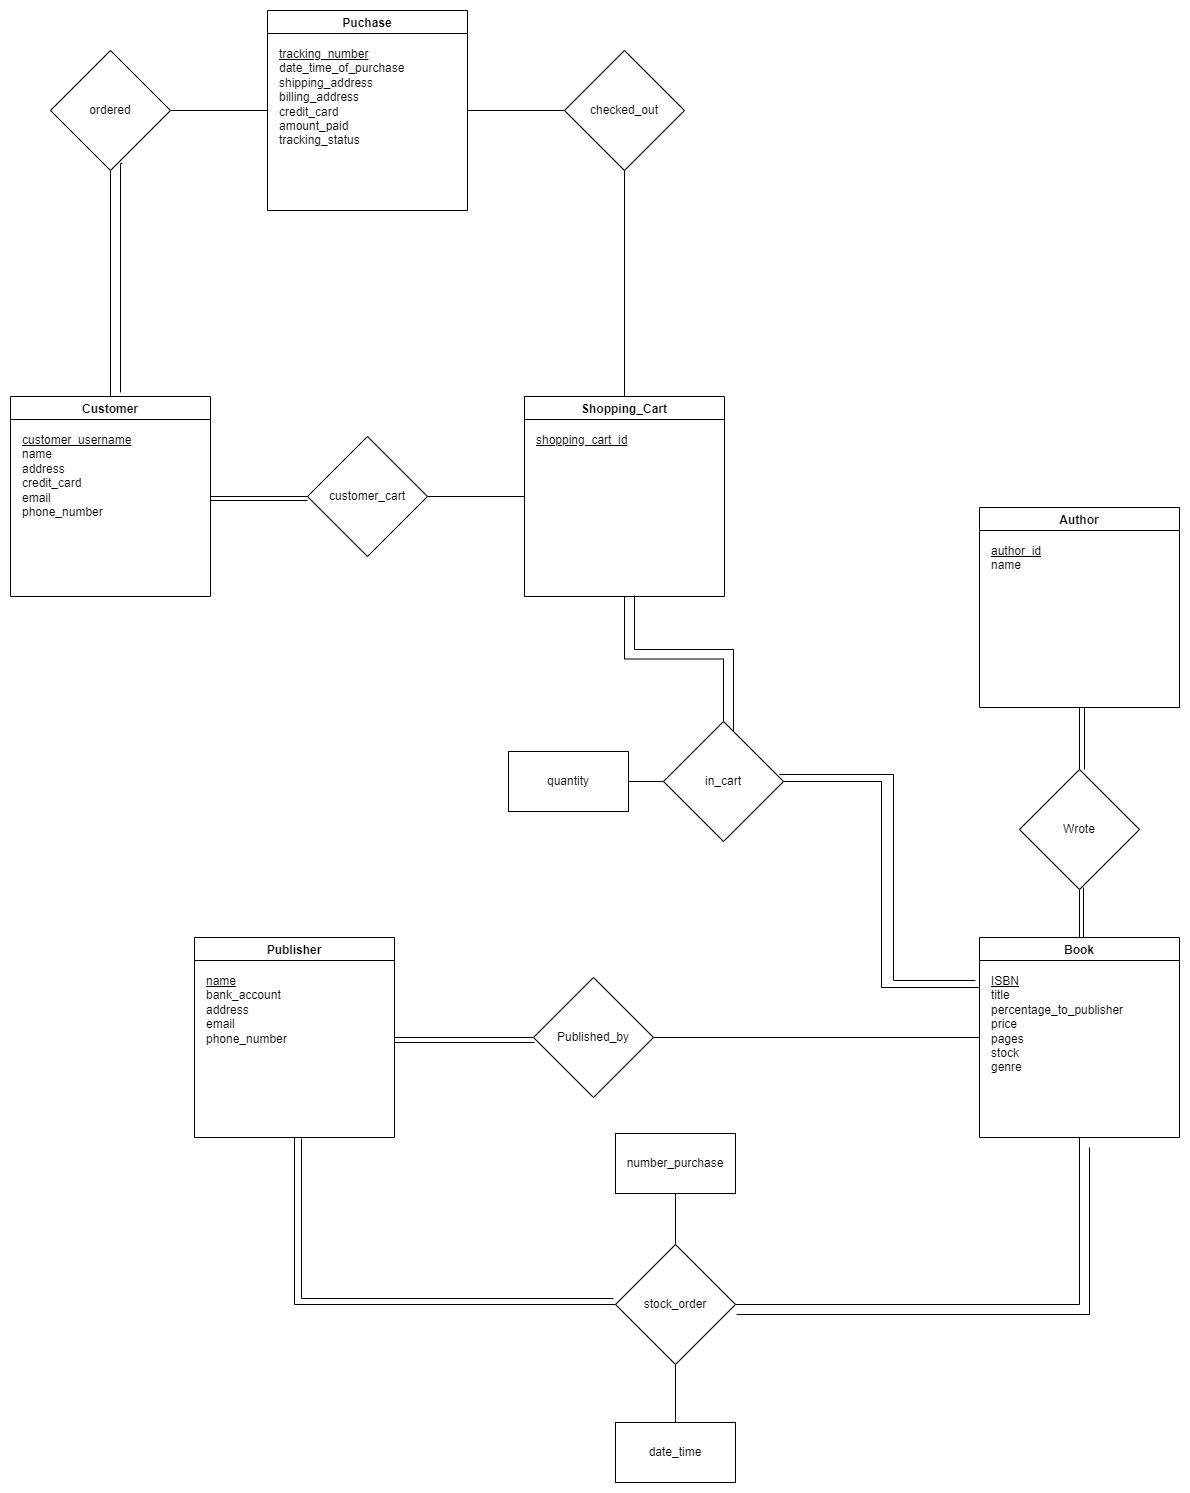

The diagram above was exported from draw.io. Its source (the exported page's mxGraphModel, read from the mxfile embedded in the PNG):
<mxGraphModel dx="1822" dy="1562" grid="0" gridSize="10" guides="1" tooltips="1" connect="1" arrows="1" fold="1" page="0" pageScale="1" pageWidth="850" pageHeight="1100" math="0" shadow="0" extFonts="Permanent Marker^https://fonts.googleapis.com/css?family=Permanent+Marker">
  <root>
    <mxCell id="0" />
    <mxCell id="1" parent="0" />
    <mxCell id="DDAwqDwpI0PjvalnkG-1-2" value="Customer" style="swimlane;" parent="1" vertex="1">
      <mxGeometry x="-209" y="-81" width="200" height="200" as="geometry" />
    </mxCell>
    <mxCell id="DDAwqDwpI0PjvalnkG-1-5" value="&lt;u&gt;customer_username&lt;/u&gt;&lt;br&gt;name&lt;br&gt;address&lt;br&gt;credit_card&lt;br&gt;email&lt;br&gt;phone_number" style="text;html=1;strokeColor=none;fillColor=none;align=left;verticalAlign=top;whiteSpace=wrap;rounded=0;" parent="DDAwqDwpI0PjvalnkG-1-2" vertex="1">
      <mxGeometry x="10" y="30" width="180" height="170" as="geometry" />
    </mxCell>
    <mxCell id="DDAwqDwpI0PjvalnkG-1-6" value="Author" style="swimlane;" parent="1" vertex="1">
      <mxGeometry x="760" y="30" width="200" height="200" as="geometry" />
    </mxCell>
    <mxCell id="DDAwqDwpI0PjvalnkG-1-7" value="&lt;u&gt;author_id&lt;/u&gt;&lt;br&gt;name" style="text;html=1;strokeColor=none;fillColor=none;align=left;verticalAlign=top;whiteSpace=wrap;rounded=0;" parent="DDAwqDwpI0PjvalnkG-1-6" vertex="1">
      <mxGeometry x="10" y="30" width="180" height="170" as="geometry" />
    </mxCell>
    <mxCell id="DDAwqDwpI0PjvalnkG-1-31" style="edgeStyle=orthogonalEdgeStyle;rounded=0;orthogonalLoop=1;jettySize=auto;html=1;entryX=0;entryY=0.5;entryDx=0;entryDy=0;endArrow=none;endFill=0;strokeColor=default;strokeWidth=1;" parent="1" source="DDAwqDwpI0PjvalnkG-1-8" target="DDAwqDwpI0PjvalnkG-1-30" edge="1">
      <mxGeometry relative="1" as="geometry">
        <Array as="points">
          <mxPoint x="75" y="827" />
        </Array>
      </mxGeometry>
    </mxCell>
    <mxCell id="DDAwqDwpI0PjvalnkG-1-8" value="Publisher" style="swimlane;" parent="1" vertex="1">
      <mxGeometry x="-25" y="460" width="200" height="200" as="geometry" />
    </mxCell>
    <mxCell id="DDAwqDwpI0PjvalnkG-1-9" value="&lt;u&gt;name&lt;/u&gt;&lt;br&gt;bank_account&lt;br&gt;address&lt;br&gt;email&lt;br&gt;phone_number" style="text;html=1;strokeColor=none;fillColor=none;align=left;verticalAlign=top;whiteSpace=wrap;rounded=0;" parent="DDAwqDwpI0PjvalnkG-1-8" vertex="1">
      <mxGeometry x="10" y="30" width="180" height="170" as="geometry" />
    </mxCell>
    <mxCell id="DDAwqDwpI0PjvalnkG-1-10" value="Book" style="swimlane;" parent="1" vertex="1">
      <mxGeometry x="760" y="460" width="200" height="200" as="geometry" />
    </mxCell>
    <mxCell id="DDAwqDwpI0PjvalnkG-1-11" value="&lt;u&gt;ISBN&lt;/u&gt;&lt;br&gt;title&lt;br&gt;percentage_to_publisher&lt;br&gt;price&lt;br&gt;pages&lt;br&gt;stock&lt;br&gt;genre" style="text;html=1;strokeColor=none;fillColor=none;align=left;verticalAlign=top;whiteSpace=wrap;rounded=0;" parent="DDAwqDwpI0PjvalnkG-1-10" vertex="1">
      <mxGeometry x="10" y="30" width="180" height="170" as="geometry" />
    </mxCell>
    <mxCell id="DDAwqDwpI0PjvalnkG-1-13" style="edgeStyle=orthogonalEdgeStyle;rounded=0;orthogonalLoop=1;jettySize=auto;html=1;entryX=0;entryY=0.5;entryDx=0;entryDy=0;endArrow=none;endFill=0;strokeWidth=1;" parent="1" source="DDAwqDwpI0PjvalnkG-1-12" target="DDAwqDwpI0PjvalnkG-1-10" edge="1">
      <mxGeometry relative="1" as="geometry" />
    </mxCell>
    <mxCell id="DDAwqDwpI0PjvalnkG-1-14" style="edgeStyle=orthogonalEdgeStyle;rounded=0;orthogonalLoop=1;jettySize=auto;html=1;entryX=1;entryY=0.5;entryDx=0;entryDy=0;endArrow=none;endFill=0;strokeWidth=1;" parent="1" source="DDAwqDwpI0PjvalnkG-1-12" target="DDAwqDwpI0PjvalnkG-1-8" edge="1">
      <mxGeometry relative="1" as="geometry" />
    </mxCell>
    <mxCell id="DDAwqDwpI0PjvalnkG-1-12" value="Published_by" style="rhombus;whiteSpace=wrap;html=1;" parent="1" vertex="1">
      <mxGeometry x="314" y="500" width="120" height="120" as="geometry" />
    </mxCell>
    <mxCell id="DDAwqDwpI0PjvalnkG-1-17" style="edgeStyle=orthogonalEdgeStyle;rounded=0;orthogonalLoop=1;jettySize=auto;html=1;entryX=0.5;entryY=1;entryDx=0;entryDy=0;endArrow=none;endFill=0;" parent="1" source="DDAwqDwpI0PjvalnkG-1-16" target="DDAwqDwpI0PjvalnkG-1-7" edge="1">
      <mxGeometry relative="1" as="geometry" />
    </mxCell>
    <mxCell id="DDAwqDwpI0PjvalnkG-1-18" style="edgeStyle=orthogonalEdgeStyle;rounded=0;orthogonalLoop=1;jettySize=auto;html=1;endArrow=none;endFill=0;strokeWidth=1;" parent="1" source="DDAwqDwpI0PjvalnkG-1-16" target="DDAwqDwpI0PjvalnkG-1-10" edge="1">
      <mxGeometry relative="1" as="geometry" />
    </mxCell>
    <mxCell id="DDAwqDwpI0PjvalnkG-1-16" value="Wrote" style="rhombus;whiteSpace=wrap;html=1;" parent="1" vertex="1">
      <mxGeometry x="800" y="292" width="120" height="120" as="geometry" />
    </mxCell>
    <mxCell id="DDAwqDwpI0PjvalnkG-1-19" style="edgeStyle=orthogonalEdgeStyle;rounded=0;orthogonalLoop=1;jettySize=auto;html=1;endArrow=none;endFill=0;strokeWidth=1;strokeColor=default;" parent="1" edge="1">
      <mxGeometry relative="1" as="geometry">
        <mxPoint x="864" y="410" as="sourcePoint" />
        <mxPoint x="864" y="460" as="targetPoint" />
      </mxGeometry>
    </mxCell>
    <mxCell id="DDAwqDwpI0PjvalnkG-1-20" style="edgeStyle=orthogonalEdgeStyle;rounded=0;orthogonalLoop=1;jettySize=auto;html=1;entryX=0.5;entryY=1;entryDx=0;entryDy=0;endArrow=none;endFill=0;" parent="1" edge="1">
      <mxGeometry relative="1" as="geometry">
        <mxPoint x="865" y="292" as="sourcePoint" />
        <mxPoint x="865" y="230" as="targetPoint" />
      </mxGeometry>
    </mxCell>
    <mxCell id="DDAwqDwpI0PjvalnkG-1-21" style="edgeStyle=orthogonalEdgeStyle;rounded=0;orthogonalLoop=1;jettySize=auto;html=1;entryX=1;entryY=0.5;entryDx=0;entryDy=0;endArrow=none;endFill=0;strokeWidth=1;" parent="1" edge="1">
      <mxGeometry relative="1" as="geometry">
        <mxPoint x="315" y="565" as="sourcePoint" />
        <mxPoint x="175" y="565" as="targetPoint" />
      </mxGeometry>
    </mxCell>
    <mxCell id="DDAwqDwpI0PjvalnkG-1-51" style="edgeStyle=orthogonalEdgeStyle;rounded=0;orthogonalLoop=1;jettySize=auto;html=1;endArrow=none;endFill=0;strokeColor=default;strokeWidth=1;" parent="1" source="DDAwqDwpI0PjvalnkG-1-22" target="DDAwqDwpI0PjvalnkG-1-50" edge="1">
      <mxGeometry relative="1" as="geometry" />
    </mxCell>
    <mxCell id="DDAwqDwpI0PjvalnkG-1-22" value="Shopping_Cart" style="swimlane;" parent="1" vertex="1">
      <mxGeometry x="305" y="-81" width="200" height="200" as="geometry" />
    </mxCell>
    <mxCell id="DDAwqDwpI0PjvalnkG-1-23" value="&lt;u&gt;shopping_cart_id&lt;/u&gt;" style="text;html=1;strokeColor=none;fillColor=none;align=left;verticalAlign=top;whiteSpace=wrap;rounded=0;" parent="DDAwqDwpI0PjvalnkG-1-22" vertex="1">
      <mxGeometry x="10" y="30" width="180" height="158" as="geometry" />
    </mxCell>
    <mxCell id="DDAwqDwpI0PjvalnkG-1-26" style="edgeStyle=orthogonalEdgeStyle;rounded=0;orthogonalLoop=1;jettySize=auto;html=1;entryX=1;entryY=0.5;entryDx=0;entryDy=0;endArrow=none;endFill=0;strokeColor=default;strokeWidth=1;" parent="1" source="DDAwqDwpI0PjvalnkG-1-25" target="DDAwqDwpI0PjvalnkG-1-2" edge="1">
      <mxGeometry relative="1" as="geometry" />
    </mxCell>
    <mxCell id="DDAwqDwpI0PjvalnkG-1-27" style="edgeStyle=orthogonalEdgeStyle;rounded=0;orthogonalLoop=1;jettySize=auto;html=1;entryX=0;entryY=0.5;entryDx=0;entryDy=0;endArrow=none;endFill=0;strokeColor=default;strokeWidth=1;" parent="1" source="DDAwqDwpI0PjvalnkG-1-25" target="DDAwqDwpI0PjvalnkG-1-22" edge="1">
      <mxGeometry relative="1" as="geometry" />
    </mxCell>
    <mxCell id="DDAwqDwpI0PjvalnkG-1-25" value="customer_cart" style="rhombus;whiteSpace=wrap;html=1;" parent="1" vertex="1">
      <mxGeometry x="88" y="-41" width="120" height="120" as="geometry" />
    </mxCell>
    <mxCell id="DDAwqDwpI0PjvalnkG-1-29" style="edgeStyle=orthogonalEdgeStyle;rounded=0;orthogonalLoop=1;jettySize=auto;html=1;entryX=1;entryY=0.5;entryDx=0;entryDy=0;endArrow=none;endFill=0;strokeColor=default;strokeWidth=1;" parent="1" edge="1">
      <mxGeometry relative="1" as="geometry">
        <mxPoint x="88" y="23" as="sourcePoint" />
        <mxPoint x="-9" y="23" as="targetPoint" />
      </mxGeometry>
    </mxCell>
    <mxCell id="DDAwqDwpI0PjvalnkG-1-33" style="edgeStyle=orthogonalEdgeStyle;rounded=0;orthogonalLoop=1;jettySize=auto;html=1;entryX=0.5;entryY=1;entryDx=0;entryDy=0;endArrow=none;endFill=0;strokeColor=default;strokeWidth=1;" parent="1" source="DDAwqDwpI0PjvalnkG-1-30" target="DDAwqDwpI0PjvalnkG-1-11" edge="1">
      <mxGeometry relative="1" as="geometry" />
    </mxCell>
    <mxCell id="DDAwqDwpI0PjvalnkG-1-30" value="stock_order" style="rhombus;whiteSpace=wrap;html=1;" parent="1" vertex="1">
      <mxGeometry x="396" y="767" width="120" height="120" as="geometry" />
    </mxCell>
    <mxCell id="DDAwqDwpI0PjvalnkG-1-32" style="edgeStyle=orthogonalEdgeStyle;rounded=0;orthogonalLoop=1;jettySize=auto;html=1;endArrow=none;endFill=0;strokeColor=default;strokeWidth=1;" parent="1" edge="1">
      <mxGeometry relative="1" as="geometry">
        <mxPoint x="82" y="661" as="sourcePoint" />
        <mxPoint x="394" y="821" as="targetPoint" />
        <Array as="points">
          <mxPoint x="82" y="821" />
        </Array>
      </mxGeometry>
    </mxCell>
    <mxCell id="DDAwqDwpI0PjvalnkG-1-34" style="edgeStyle=orthogonalEdgeStyle;rounded=0;orthogonalLoop=1;jettySize=auto;html=1;entryX=0.5;entryY=1;entryDx=0;entryDy=0;endArrow=none;endFill=0;strokeColor=default;strokeWidth=1;" parent="1" edge="1">
      <mxGeometry relative="1" as="geometry">
        <mxPoint x="517" y="837" as="sourcePoint" />
        <mxPoint x="870" y="670" as="targetPoint" />
      </mxGeometry>
    </mxCell>
    <mxCell id="DDAwqDwpI0PjvalnkG-1-37" style="edgeStyle=orthogonalEdgeStyle;rounded=0;orthogonalLoop=1;jettySize=auto;html=1;entryX=0.5;entryY=1;entryDx=0;entryDy=0;endArrow=none;endFill=0;strokeColor=default;strokeWidth=1;" parent="1" source="DDAwqDwpI0PjvalnkG-1-36" target="DDAwqDwpI0PjvalnkG-1-30" edge="1">
      <mxGeometry relative="1" as="geometry" />
    </mxCell>
    <mxCell id="DDAwqDwpI0PjvalnkG-1-36" value="date_time" style="rounded=0;whiteSpace=wrap;html=1;" parent="1" vertex="1">
      <mxGeometry x="396" y="945" width="120" height="60" as="geometry" />
    </mxCell>
    <mxCell id="DDAwqDwpI0PjvalnkG-1-41" value="Puchase" style="swimlane;startSize=23;" parent="1" vertex="1">
      <mxGeometry x="48" y="-467" width="200" height="200" as="geometry" />
    </mxCell>
    <mxCell id="DDAwqDwpI0PjvalnkG-1-42" value="&lt;u&gt;tracking_number&lt;/u&gt;&lt;br&gt;date_time_of_purchase&lt;br&gt;shipping_address&lt;br&gt;billing_address&lt;br&gt;credit_card&lt;br&gt;amount_paid&lt;br&gt;tracking_status" style="text;html=1;strokeColor=none;fillColor=none;align=left;verticalAlign=top;whiteSpace=wrap;rounded=0;" parent="DDAwqDwpI0PjvalnkG-1-41" vertex="1">
      <mxGeometry x="10" y="30" width="180" height="170" as="geometry" />
    </mxCell>
    <mxCell id="DDAwqDwpI0PjvalnkG-1-45" style="edgeStyle=orthogonalEdgeStyle;rounded=0;orthogonalLoop=1;jettySize=auto;html=1;entryX=0;entryY=0.5;entryDx=0;entryDy=0;endArrow=none;endFill=0;strokeColor=default;strokeWidth=1;" parent="1" source="DDAwqDwpI0PjvalnkG-1-44" target="DDAwqDwpI0PjvalnkG-1-41" edge="1">
      <mxGeometry relative="1" as="geometry" />
    </mxCell>
    <mxCell id="DDAwqDwpI0PjvalnkG-1-46" style="edgeStyle=orthogonalEdgeStyle;rounded=0;orthogonalLoop=1;jettySize=auto;html=1;entryX=0.5;entryY=0;entryDx=0;entryDy=0;endArrow=none;endFill=0;strokeColor=default;strokeWidth=1;" parent="1" source="DDAwqDwpI0PjvalnkG-1-44" target="DDAwqDwpI0PjvalnkG-1-2" edge="1">
      <mxGeometry relative="1" as="geometry" />
    </mxCell>
    <mxCell id="DDAwqDwpI0PjvalnkG-1-44" value="ordered" style="rhombus;whiteSpace=wrap;html=1;" parent="1" vertex="1">
      <mxGeometry x="-169" y="-427" width="120" height="120" as="geometry" />
    </mxCell>
    <mxCell id="DDAwqDwpI0PjvalnkG-1-48" style="edgeStyle=orthogonalEdgeStyle;rounded=0;orthogonalLoop=1;jettySize=auto;html=1;entryX=0.5;entryY=0;entryDx=0;entryDy=0;endArrow=none;endFill=0;strokeColor=default;strokeWidth=1;" parent="1" source="DDAwqDwpI0PjvalnkG-1-47" target="DDAwqDwpI0PjvalnkG-1-22" edge="1">
      <mxGeometry relative="1" as="geometry" />
    </mxCell>
    <mxCell id="DDAwqDwpI0PjvalnkG-1-49" style="edgeStyle=orthogonalEdgeStyle;rounded=0;orthogonalLoop=1;jettySize=auto;html=1;entryX=1;entryY=0.5;entryDx=0;entryDy=0;endArrow=none;endFill=0;strokeColor=default;strokeWidth=1;" parent="1" source="DDAwqDwpI0PjvalnkG-1-47" target="DDAwqDwpI0PjvalnkG-1-41" edge="1">
      <mxGeometry relative="1" as="geometry" />
    </mxCell>
    <mxCell id="DDAwqDwpI0PjvalnkG-1-47" value="checked_out" style="rhombus;whiteSpace=wrap;html=1;" parent="1" vertex="1">
      <mxGeometry x="345" y="-427" width="120" height="120" as="geometry" />
    </mxCell>
    <mxCell id="DDAwqDwpI0PjvalnkG-1-52" style="edgeStyle=orthogonalEdgeStyle;rounded=0;orthogonalLoop=1;jettySize=auto;html=1;entryX=0;entryY=0.25;entryDx=0;entryDy=0;endArrow=none;endFill=0;strokeColor=default;strokeWidth=1;" parent="1" source="DDAwqDwpI0PjvalnkG-1-50" target="DDAwqDwpI0PjvalnkG-1-10" edge="1">
      <mxGeometry relative="1" as="geometry" />
    </mxCell>
    <mxCell id="DDAwqDwpI0PjvalnkG-1-50" value="in_cart" style="rhombus;whiteSpace=wrap;html=1;" parent="1" vertex="1">
      <mxGeometry x="444" y="244" width="120" height="120" as="geometry" />
    </mxCell>
    <mxCell id="DDAwqDwpI0PjvalnkG-1-53" style="edgeStyle=orthogonalEdgeStyle;rounded=0;orthogonalLoop=1;jettySize=auto;html=1;entryX=0;entryY=0.25;entryDx=0;entryDy=0;endArrow=none;endFill=0;strokeColor=default;strokeWidth=1;" parent="1" edge="1">
      <mxGeometry relative="1" as="geometry">
        <mxPoint x="560" y="297" as="sourcePoint" />
        <mxPoint x="756" y="503" as="targetPoint" />
        <Array as="points">
          <mxPoint x="674" y="297" />
          <mxPoint x="674" y="503" />
        </Array>
      </mxGeometry>
    </mxCell>
    <mxCell id="DDAwqDwpI0PjvalnkG-1-54" style="edgeStyle=orthogonalEdgeStyle;rounded=0;orthogonalLoop=1;jettySize=auto;html=1;endArrow=none;endFill=0;strokeColor=default;strokeWidth=1;" parent="1" edge="1">
      <mxGeometry relative="1" as="geometry">
        <mxPoint x="415" y="118" as="sourcePoint" />
        <mxPoint x="514" y="254" as="targetPoint" />
        <Array as="points">
          <mxPoint x="415" y="172" />
          <mxPoint x="514" y="172" />
        </Array>
      </mxGeometry>
    </mxCell>
    <mxCell id="DDAwqDwpI0PjvalnkG-1-56" style="edgeStyle=orthogonalEdgeStyle;rounded=0;orthogonalLoop=1;jettySize=auto;html=1;entryX=0;entryY=0.5;entryDx=0;entryDy=0;endArrow=none;endFill=0;strokeColor=default;strokeWidth=1;" parent="1" source="DDAwqDwpI0PjvalnkG-1-55" target="DDAwqDwpI0PjvalnkG-1-50" edge="1">
      <mxGeometry relative="1" as="geometry" />
    </mxCell>
    <mxCell id="DDAwqDwpI0PjvalnkG-1-55" value="quantity" style="rounded=0;whiteSpace=wrap;html=1;" parent="1" vertex="1">
      <mxGeometry x="289" y="274" width="120" height="60" as="geometry" />
    </mxCell>
    <mxCell id="DDAwqDwpI0PjvalnkG-1-57" style="edgeStyle=orthogonalEdgeStyle;rounded=0;orthogonalLoop=1;jettySize=auto;html=1;endArrow=none;endFill=0;strokeColor=default;strokeWidth=1;exitX=0.6;exitY=0.942;exitDx=0;exitDy=0;exitPerimeter=0;" parent="1" source="DDAwqDwpI0PjvalnkG-1-44" edge="1">
      <mxGeometry relative="1" as="geometry">
        <mxPoint x="-99" y="-297" as="sourcePoint" />
        <mxPoint x="-99" y="-85" as="targetPoint" />
        <Array as="points">
          <mxPoint x="-99" y="-314" />
        </Array>
      </mxGeometry>
    </mxCell>
    <mxCell id="e2QK7LUYKPNMiKoxjbhO-2" style="edgeStyle=orthogonalEdgeStyle;rounded=0;orthogonalLoop=1;jettySize=auto;html=1;entryX=0.5;entryY=0;entryDx=0;entryDy=0;endArrow=none;endFill=0;" edge="1" parent="1" source="e2QK7LUYKPNMiKoxjbhO-1" target="DDAwqDwpI0PjvalnkG-1-30">
      <mxGeometry relative="1" as="geometry" />
    </mxCell>
    <mxCell id="e2QK7LUYKPNMiKoxjbhO-1" value="number_purchase" style="rounded=0;whiteSpace=wrap;html=1;" vertex="1" parent="1">
      <mxGeometry x="396" y="656" width="120" height="60" as="geometry" />
    </mxCell>
  </root>
</mxGraphModel>